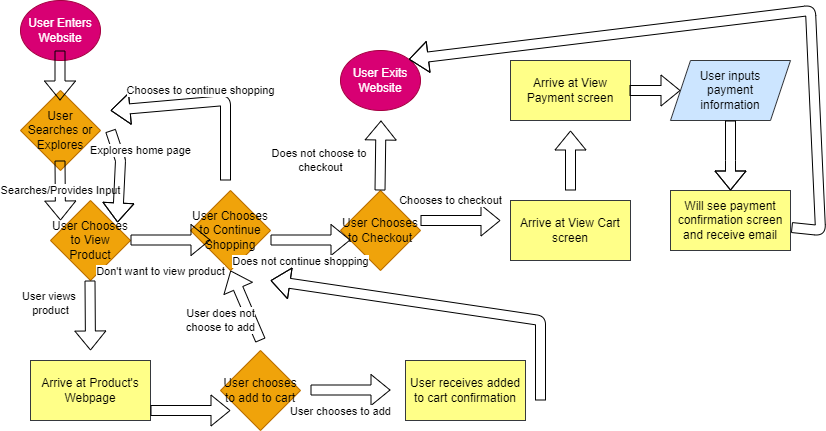

The diagram above was exported from draw.io. Its source (the exported page's mxGraphModel, read from the mxfile embedded in the PNG):
<mxGraphModel dx="1175" dy="548" grid="1" gridSize="10" guides="1" tooltips="1" connect="1" arrows="1" fold="1" page="1" pageScale="1" pageWidth="850" pageHeight="1100" math="0" shadow="0">
  <root>
    <mxCell id="0" />
    <mxCell id="1" parent="0" />
    <mxCell id="2" value="User Enters Website" style="ellipse;whiteSpace=wrap;html=1;fillColor=#d80073;fontColor=#ffffff;strokeColor=#A50040;" parent="1" vertex="1">
      <mxGeometry x="40" y="10" width="80" height="60" as="geometry" />
    </mxCell>
    <mxCell id="3" value="User Searches or Explores" style="rhombus;whiteSpace=wrap;html=1;fillColor=#f0a30a;fontColor=#000000;strokeColor=#BD7000;" parent="1" vertex="1">
      <mxGeometry x="40" y="100" width="80" height="80" as="geometry" />
    </mxCell>
    <mxCell id="4" value="" style="shape=flexArrow;endArrow=classic;html=1;" parent="1" edge="1">
      <mxGeometry width="50" height="50" relative="1" as="geometry">
        <mxPoint x="79.5" y="60" as="sourcePoint" />
        <mxPoint x="79.5" y="110" as="targetPoint" />
      </mxGeometry>
    </mxCell>
    <mxCell id="6" value="Searches/Provides Input" style="shape=flexArrow;endArrow=classic;html=1;fontColor=#000000;labelBackgroundColor=#FFFFFF;" parent="1" edge="1">
      <mxGeometry width="50" height="50" relative="1" as="geometry">
        <mxPoint x="79.5" y="170" as="sourcePoint" />
        <mxPoint x="80" y="230" as="targetPoint" />
      </mxGeometry>
    </mxCell>
    <mxCell id="9" value="User Chooses to View Product" style="rhombus;whiteSpace=wrap;html=1;fillColor=#f0a30a;fontColor=#000000;strokeColor=#BD7000;" parent="1" vertex="1">
      <mxGeometry x="70" y="210" width="80" height="80" as="geometry" />
    </mxCell>
    <mxCell id="11" value="User Chooses to Continue Shopping" style="rhombus;whiteSpace=wrap;html=1;fillColor=#f0a30a;fontColor=#000000;strokeColor=#BD7000;" parent="1" vertex="1">
      <mxGeometry x="210" y="200" width="80" height="80" as="geometry" />
    </mxCell>
    <mxCell id="10" value="Don't want to view product" style="shape=flexArrow;endArrow=classic;html=1;fontColor=#000000;labelBackgroundColor=#FFFFFF;" parent="1" edge="1">
      <mxGeometry x="-0.25" y="-30" width="50" height="50" relative="1" as="geometry">
        <mxPoint x="150" y="249.5" as="sourcePoint" />
        <mxPoint x="230" y="249.5" as="targetPoint" />
        <mxPoint y="1" as="offset" />
      </mxGeometry>
    </mxCell>
    <mxCell id="13" value="User Chooses to Checkout" style="rhombus;whiteSpace=wrap;html=1;fillColor=#f0a30a;fontColor=#000000;strokeColor=#BD7000;" parent="1" vertex="1">
      <mxGeometry x="360" y="200" width="80" height="80" as="geometry" />
    </mxCell>
    <mxCell id="14" value="Does not continue shopping" style="shape=flexArrow;endArrow=classic;html=1;fontColor=#000000;labelBackgroundColor=#FFFFFF;" parent="1" edge="1">
      <mxGeometry x="-0.25" y="-20" width="50" height="50" relative="1" as="geometry">
        <mxPoint x="290" y="249.5" as="sourcePoint" />
        <mxPoint x="370" y="249.5" as="targetPoint" />
        <mxPoint y="1" as="offset" />
      </mxGeometry>
    </mxCell>
    <mxCell id="15" value="Does not choose to&amp;nbsp;&lt;br&gt;checkout" style="shape=flexArrow;endArrow=classic;html=1;fontColor=#000000;labelBackgroundColor=#FFFFFF;" parent="1" edge="1">
      <mxGeometry x="-0.1673" y="60" width="50" height="50" relative="1" as="geometry">
        <mxPoint x="399.5" y="200" as="sourcePoint" />
        <mxPoint x="400.5" y="130" as="targetPoint" />
        <mxPoint as="offset" />
      </mxGeometry>
    </mxCell>
    <mxCell id="16" value="User Exits Website" style="ellipse;whiteSpace=wrap;html=1;fillColor=#d80073;fontColor=#ffffff;strokeColor=#A50040;" parent="1" vertex="1">
      <mxGeometry x="360" y="60" width="80" height="60" as="geometry" />
    </mxCell>
    <mxCell id="17" value="Chooses to checkout" style="shape=flexArrow;endArrow=classic;html=1;fontColor=#000000;labelBackgroundColor=#FFFFFF;" parent="1" edge="1">
      <mxGeometry x="-0.25" y="20" width="50" height="50" relative="1" as="geometry">
        <mxPoint x="440" y="230" as="sourcePoint" />
        <mxPoint x="520" y="230" as="targetPoint" />
        <mxPoint as="offset" />
      </mxGeometry>
    </mxCell>
    <mxCell id="18" value="&lt;font color=&quot;#000000&quot;&gt;Arrive at View Cart&lt;br&gt;screen&lt;br&gt;&lt;/font&gt;" style="rounded=0;whiteSpace=wrap;html=1;fillColor=#ffff88;strokeColor=#36393d;" parent="1" vertex="1">
      <mxGeometry x="530" y="210" width="120" height="60" as="geometry" />
    </mxCell>
    <mxCell id="22" value="" style="shape=flexArrow;endArrow=classic;html=1;" parent="1" edge="1">
      <mxGeometry width="50" height="50" relative="1" as="geometry">
        <mxPoint x="590" y="200" as="sourcePoint" />
        <mxPoint x="590" y="140" as="targetPoint" />
      </mxGeometry>
    </mxCell>
    <mxCell id="23" value="&lt;font color=&quot;#000000&quot;&gt;Arrive at View Payment screen&lt;br&gt;&lt;/font&gt;" style="rounded=0;whiteSpace=wrap;html=1;fillColor=#ffff88;strokeColor=#36393d;" parent="1" vertex="1">
      <mxGeometry x="530" y="70" width="120" height="60" as="geometry" />
    </mxCell>
    <mxCell id="24" value="User inputs&lt;br&gt;payment&lt;br&gt;information" style="shape=parallelogram;perimeter=parallelogramPerimeter;whiteSpace=wrap;html=1;fixedSize=1;fillColor=#cce5ff;strokeColor=#36393d;fontColor=#000000;" parent="1" vertex="1">
      <mxGeometry x="690" y="70" width="120" height="60" as="geometry" />
    </mxCell>
    <mxCell id="25" value="" style="shape=flexArrow;endArrow=classic;html=1;" parent="1" target="24" edge="1">
      <mxGeometry width="50" height="50" relative="1" as="geometry">
        <mxPoint x="649" y="100" as="sourcePoint" />
        <mxPoint x="649" y="40" as="targetPoint" />
      </mxGeometry>
    </mxCell>
    <mxCell id="26" value="&lt;font color=&quot;#000000&quot;&gt;Will see payment confirmation screen and receive email&lt;br&gt;&lt;/font&gt;" style="rounded=0;whiteSpace=wrap;html=1;fillColor=#ffff88;strokeColor=#36393d;" parent="1" vertex="1">
      <mxGeometry x="690" y="200" width="120" height="60" as="geometry" />
    </mxCell>
    <mxCell id="27" value="" style="shape=flexArrow;endArrow=classic;html=1;exitX=0.5;exitY=1;exitDx=0;exitDy=0;entryX=0.5;entryY=0;entryDx=0;entryDy=0;" parent="1" source="24" target="26" edge="1">
      <mxGeometry width="50" height="50" relative="1" as="geometry">
        <mxPoint x="749.5" y="190" as="sourcePoint" />
        <mxPoint x="750" y="190" as="targetPoint" />
        <Array as="points">
          <mxPoint x="750" y="170" />
        </Array>
      </mxGeometry>
    </mxCell>
    <mxCell id="28" value="" style="shape=flexArrow;endArrow=classic;html=1;exitX=1.008;exitY=0.617;exitDx=0;exitDy=0;exitPerimeter=0;entryX=1;entryY=0;entryDx=0;entryDy=0;" parent="1" source="26" edge="1" target="16">
      <mxGeometry width="50" height="50" relative="1" as="geometry">
        <mxPoint x="749.5" y="270" as="sourcePoint" />
        <mxPoint x="440" y="50" as="targetPoint" />
        <Array as="points">
          <mxPoint x="840" y="240" />
          <mxPoint x="830" y="20" />
        </Array>
      </mxGeometry>
    </mxCell>
    <mxCell id="29" value="User views&amp;nbsp;&lt;br&gt;product" style="shape=flexArrow;endArrow=classic;html=1;fontColor=#000000;labelBackgroundColor=#FFFFFF;" parent="1" edge="1">
      <mxGeometry x="-0.3444" y="-40" width="50" height="50" relative="1" as="geometry">
        <mxPoint x="109.5" y="290" as="sourcePoint" />
        <mxPoint x="110" y="360" as="targetPoint" />
        <mxPoint as="offset" />
      </mxGeometry>
    </mxCell>
    <mxCell id="30" value="&lt;font color=&quot;#000000&quot;&gt;Arrive at Product's Webpage&lt;br&gt;&lt;/font&gt;" style="rounded=0;whiteSpace=wrap;html=1;fillColor=#ffff88;strokeColor=#36393d;" parent="1" vertex="1">
      <mxGeometry x="50" y="370" width="120" height="60" as="geometry" />
    </mxCell>
    <mxCell id="31" value="User chooses to add to cart" style="rhombus;whiteSpace=wrap;html=1;fillColor=#f0a30a;fontColor=#000000;strokeColor=#BD7000;" parent="1" vertex="1">
      <mxGeometry x="240" y="360" width="80" height="80" as="geometry" />
    </mxCell>
    <mxCell id="33" value="" style="shape=flexArrow;endArrow=classic;html=1;fontColor=#000000;labelBackgroundColor=#FFFFFF;" parent="1" edge="1">
      <mxGeometry y="20" width="50" height="50" relative="1" as="geometry">
        <mxPoint x="170" y="420" as="sourcePoint" />
        <mxPoint x="250" y="420" as="targetPoint" />
        <mxPoint as="offset" />
      </mxGeometry>
    </mxCell>
    <mxCell id="34" value="User chooses to add" style="shape=flexArrow;endArrow=classic;html=1;fontColor=#000000;labelBackgroundColor=#FFFFFF;" parent="1" edge="1">
      <mxGeometry x="-0.25" y="-20" width="50" height="50" relative="1" as="geometry">
        <mxPoint x="330" y="399.5" as="sourcePoint" />
        <mxPoint x="410" y="399.5" as="targetPoint" />
        <mxPoint y="1" as="offset" />
      </mxGeometry>
    </mxCell>
    <mxCell id="35" value="User does not&lt;br&gt;choose to add" style="shape=flexArrow;endArrow=classic;html=1;fontColor=#000000;labelBackgroundColor=#FFFFFF;entryX=0.5;entryY=1;entryDx=0;entryDy=0;" parent="1" target="11" edge="1">
      <mxGeometry x="-0.1034" y="29" width="50" height="50" relative="1" as="geometry">
        <mxPoint x="280" y="350" as="sourcePoint" />
        <mxPoint x="310" y="350" as="targetPoint" />
        <Array as="points">
          <mxPoint x="280" y="350" />
        </Array>
        <mxPoint as="offset" />
      </mxGeometry>
    </mxCell>
    <mxCell id="38" value="&lt;font color=&quot;#000000&quot;&gt;User receives added to cart confirmation&lt;br&gt;&lt;/font&gt;" style="rounded=0;whiteSpace=wrap;html=1;fillColor=#ffff88;strokeColor=#36393d;" parent="1" vertex="1">
      <mxGeometry x="425" y="370" width="120" height="60" as="geometry" />
    </mxCell>
    <mxCell id="40" value="" style="shape=flexArrow;endArrow=classic;html=1;" parent="1" edge="1">
      <mxGeometry width="50" height="50" relative="1" as="geometry">
        <mxPoint x="560" y="410" as="sourcePoint" />
        <mxPoint x="290" y="290" as="targetPoint" />
        <Array as="points">
          <mxPoint x="560" y="330" />
        </Array>
      </mxGeometry>
    </mxCell>
    <mxCell id="41" value="Chooses to continue shopping" style="shape=flexArrow;endArrow=classic;html=1;fontColor=#000000;labelBackgroundColor=#FFFFFF;" parent="1" edge="1">
      <mxGeometry x="0.0647" y="-12" width="50" height="50" relative="1" as="geometry">
        <mxPoint x="245" y="190" as="sourcePoint" />
        <mxPoint x="130" y="120" as="targetPoint" />
        <Array as="points">
          <mxPoint x="245" y="110" />
        </Array>
        <mxPoint as="offset" />
      </mxGeometry>
    </mxCell>
    <mxCell id="42" value="Explores home page" style="shape=flexArrow;endArrow=classic;html=1;fontColor=#000000;labelBackgroundColor=#FFFFFF;entryX=0.838;entryY=0.275;entryDx=0;entryDy=0;entryPerimeter=0;" parent="1" target="9" edge="1">
      <mxGeometry x="-0.3925" y="22" width="50" height="50" relative="1" as="geometry">
        <mxPoint x="130" y="140" as="sourcePoint" />
        <mxPoint x="150" y="200" as="targetPoint" />
        <Array as="points">
          <mxPoint x="140" y="170" />
        </Array>
        <mxPoint as="offset" />
      </mxGeometry>
    </mxCell>
  </root>
</mxGraphModel>